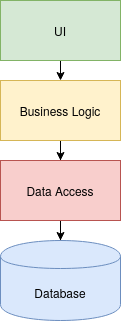

The diagram above was exported from draw.io. Its source (the exported page's mxGraphModel, read from the mxfile embedded in the PNG):
<mxGraphModel dx="1352" dy="744" grid="1" gridSize="10" guides="1" tooltips="1" connect="1" arrows="1" fold="1" page="1" pageScale="1" pageWidth="827" pageHeight="1169" math="0" shadow="0">
  <root>
    <mxCell id="0" />
    <mxCell id="1" parent="0" />
    <mxCell id="i8rNQRZIqTO-1ISAcgna-5" style="edgeStyle=orthogonalEdgeStyle;rounded=0;orthogonalLoop=1;jettySize=auto;html=1;exitX=0.5;exitY=1;exitDx=0;exitDy=0;entryX=0.5;entryY=0;entryDx=0;entryDy=0;" parent="1" source="i8rNQRZIqTO-1ISAcgna-1" target="i8rNQRZIqTO-1ISAcgna-2" edge="1">
      <mxGeometry relative="1" as="geometry" />
    </mxCell>
    <mxCell id="i8rNQRZIqTO-1ISAcgna-1" value="UI" style="rounded=0;whiteSpace=wrap;html=1;fillColor=#d5e8d4;strokeColor=#82b366;" parent="1" vertex="1">
      <mxGeometry x="320" y="180" width="120" height="60" as="geometry" />
    </mxCell>
    <mxCell id="i8rNQRZIqTO-1ISAcgna-6" value="" style="edgeStyle=orthogonalEdgeStyle;rounded=0;orthogonalLoop=1;jettySize=auto;html=1;" parent="1" source="i8rNQRZIqTO-1ISAcgna-2" target="i8rNQRZIqTO-1ISAcgna-3" edge="1">
      <mxGeometry relative="1" as="geometry" />
    </mxCell>
    <mxCell id="i8rNQRZIqTO-1ISAcgna-2" value="Business Logic" style="rounded=0;whiteSpace=wrap;html=1;fillColor=#fff2cc;strokeColor=#d6b656;" parent="1" vertex="1">
      <mxGeometry x="320" y="260" width="120" height="60" as="geometry" />
    </mxCell>
    <mxCell id="i8rNQRZIqTO-1ISAcgna-7" value="" style="edgeStyle=orthogonalEdgeStyle;rounded=0;orthogonalLoop=1;jettySize=auto;html=1;" parent="1" source="i8rNQRZIqTO-1ISAcgna-3" target="i8rNQRZIqTO-1ISAcgna-4" edge="1">
      <mxGeometry relative="1" as="geometry" />
    </mxCell>
    <mxCell id="i8rNQRZIqTO-1ISAcgna-3" value="Data Access" style="rounded=0;whiteSpace=wrap;html=1;fillColor=#f8cecc;strokeColor=#b85450;" parent="1" vertex="1">
      <mxGeometry x="320" y="340" width="120" height="60" as="geometry" />
    </mxCell>
    <mxCell id="i8rNQRZIqTO-1ISAcgna-4" value="Database" style="shape=cylinder;whiteSpace=wrap;html=1;boundedLbl=1;backgroundOutline=1;fillColor=#dae8fc;strokeColor=#6c8ebf;" parent="1" vertex="1">
      <mxGeometry x="320" y="420" width="120" height="80" as="geometry" />
    </mxCell>
  </root>
</mxGraphModel>